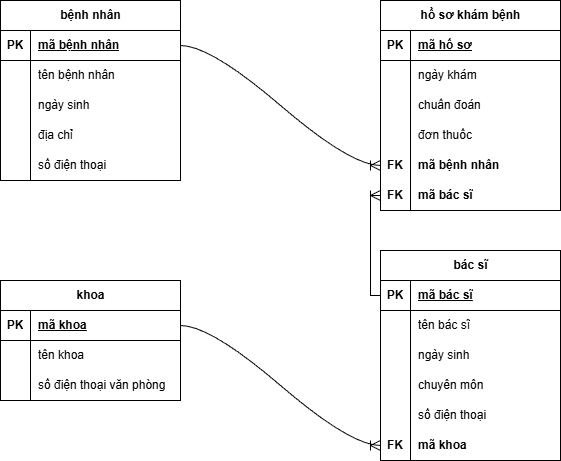

The diagram above was exported from draw.io. Its source (the exported page's mxGraphModel, read from the mxfile embedded in the PNG):
<mxGraphModel dx="599" dy="639" grid="1" gridSize="10" guides="1" tooltips="1" connect="1" arrows="1" fold="1" page="1" pageScale="1" pageWidth="827" pageHeight="1169" math="0" shadow="0">
  <root>
    <mxCell id="0" />
    <mxCell id="1" parent="0" />
    <mxCell id="LimUUE_2LsEjWuwCzZPE-50" parent="1" style="shape=table;startSize=30;container=1;collapsible=1;childLayout=tableLayout;fixedRows=1;rowLines=0;fontStyle=1;align=center;resizeLast=1;html=1;" value="bệnh nhân" vertex="1">
      <mxGeometry height="180" width="180" x="430" y="580" as="geometry" />
    </mxCell>
    <mxCell id="LimUUE_2LsEjWuwCzZPE-51" parent="LimUUE_2LsEjWuwCzZPE-50" style="shape=tableRow;horizontal=0;startSize=0;swimlaneHead=0;swimlaneBody=0;fillColor=none;collapsible=0;dropTarget=0;points=[[0,0.5],[1,0.5]];portConstraint=eastwest;top=0;left=0;right=0;bottom=1;" value="" vertex="1">
      <mxGeometry height="30" width="180" y="30" as="geometry" />
    </mxCell>
    <mxCell id="LimUUE_2LsEjWuwCzZPE-52" parent="LimUUE_2LsEjWuwCzZPE-51" style="shape=partialRectangle;connectable=0;fillColor=none;top=0;left=0;bottom=0;right=0;fontStyle=1;overflow=hidden;whiteSpace=wrap;html=1;" value="PK" vertex="1">
      <mxGeometry height="30" width="30" as="geometry">
        <mxRectangle height="30" width="30" as="alternateBounds" />
      </mxGeometry>
    </mxCell>
    <mxCell id="LimUUE_2LsEjWuwCzZPE-53" parent="LimUUE_2LsEjWuwCzZPE-51" style="shape=partialRectangle;connectable=0;fillColor=none;top=0;left=0;bottom=0;right=0;align=left;spacingLeft=6;fontStyle=5;overflow=hidden;whiteSpace=wrap;html=1;" value="mã bệnh nhân" vertex="1">
      <mxGeometry height="30" width="150" x="30" as="geometry">
        <mxRectangle height="30" width="150" as="alternateBounds" />
      </mxGeometry>
    </mxCell>
    <mxCell id="LimUUE_2LsEjWuwCzZPE-54" parent="LimUUE_2LsEjWuwCzZPE-50" style="shape=tableRow;horizontal=0;startSize=0;swimlaneHead=0;swimlaneBody=0;fillColor=none;collapsible=0;dropTarget=0;points=[[0,0.5],[1,0.5]];portConstraint=eastwest;top=0;left=0;right=0;bottom=0;" value="" vertex="1">
      <mxGeometry height="30" width="180" y="60" as="geometry" />
    </mxCell>
    <mxCell id="LimUUE_2LsEjWuwCzZPE-55" parent="LimUUE_2LsEjWuwCzZPE-54" style="shape=partialRectangle;connectable=0;fillColor=none;top=0;left=0;bottom=0;right=0;editable=1;overflow=hidden;whiteSpace=wrap;html=1;" value="" vertex="1">
      <mxGeometry height="30" width="30" as="geometry">
        <mxRectangle height="30" width="30" as="alternateBounds" />
      </mxGeometry>
    </mxCell>
    <mxCell id="LimUUE_2LsEjWuwCzZPE-56" parent="LimUUE_2LsEjWuwCzZPE-54" style="shape=partialRectangle;connectable=0;fillColor=none;top=0;left=0;bottom=0;right=0;align=left;spacingLeft=6;overflow=hidden;whiteSpace=wrap;html=1;" value="tên bệnh nhân" vertex="1">
      <mxGeometry height="30" width="150" x="30" as="geometry">
        <mxRectangle height="30" width="150" as="alternateBounds" />
      </mxGeometry>
    </mxCell>
    <mxCell id="LimUUE_2LsEjWuwCzZPE-57" parent="LimUUE_2LsEjWuwCzZPE-50" style="shape=tableRow;horizontal=0;startSize=0;swimlaneHead=0;swimlaneBody=0;fillColor=none;collapsible=0;dropTarget=0;points=[[0,0.5],[1,0.5]];portConstraint=eastwest;top=0;left=0;right=0;bottom=0;" value="" vertex="1">
      <mxGeometry height="30" width="180" y="90" as="geometry" />
    </mxCell>
    <mxCell id="LimUUE_2LsEjWuwCzZPE-58" parent="LimUUE_2LsEjWuwCzZPE-57" style="shape=partialRectangle;connectable=0;fillColor=none;top=0;left=0;bottom=0;right=0;editable=1;overflow=hidden;whiteSpace=wrap;html=1;" value="" vertex="1">
      <mxGeometry height="30" width="30" as="geometry">
        <mxRectangle height="30" width="30" as="alternateBounds" />
      </mxGeometry>
    </mxCell>
    <mxCell id="LimUUE_2LsEjWuwCzZPE-59" parent="LimUUE_2LsEjWuwCzZPE-57" style="shape=partialRectangle;connectable=0;fillColor=none;top=0;left=0;bottom=0;right=0;align=left;spacingLeft=6;overflow=hidden;whiteSpace=wrap;html=1;" value="ngày sinh" vertex="1">
      <mxGeometry height="30" width="150" x="30" as="geometry">
        <mxRectangle height="30" width="150" as="alternateBounds" />
      </mxGeometry>
    </mxCell>
    <mxCell id="LimUUE_2LsEjWuwCzZPE-60" parent="LimUUE_2LsEjWuwCzZPE-50" style="shape=tableRow;horizontal=0;startSize=0;swimlaneHead=0;swimlaneBody=0;fillColor=none;collapsible=0;dropTarget=0;points=[[0,0.5],[1,0.5]];portConstraint=eastwest;top=0;left=0;right=0;bottom=0;" value="" vertex="1">
      <mxGeometry height="30" width="180" y="120" as="geometry" />
    </mxCell>
    <mxCell id="LimUUE_2LsEjWuwCzZPE-61" parent="LimUUE_2LsEjWuwCzZPE-60" style="shape=partialRectangle;connectable=0;fillColor=none;top=0;left=0;bottom=0;right=0;editable=1;overflow=hidden;whiteSpace=wrap;html=1;" value="" vertex="1">
      <mxGeometry height="30" width="30" as="geometry">
        <mxRectangle height="30" width="30" as="alternateBounds" />
      </mxGeometry>
    </mxCell>
    <mxCell id="LimUUE_2LsEjWuwCzZPE-62" parent="LimUUE_2LsEjWuwCzZPE-60" style="shape=partialRectangle;connectable=0;fillColor=none;top=0;left=0;bottom=0;right=0;align=left;spacingLeft=6;overflow=hidden;whiteSpace=wrap;html=1;" value="địa chỉ" vertex="1">
      <mxGeometry height="30" width="150" x="30" as="geometry">
        <mxRectangle height="30" width="150" as="alternateBounds" />
      </mxGeometry>
    </mxCell>
    <mxCell id="LimUUE_2LsEjWuwCzZPE-63" parent="LimUUE_2LsEjWuwCzZPE-50" style="shape=tableRow;horizontal=0;startSize=0;swimlaneHead=0;swimlaneBody=0;fillColor=none;collapsible=0;dropTarget=0;points=[[0,0.5],[1,0.5]];portConstraint=eastwest;top=0;left=0;right=0;bottom=0;" value="" vertex="1">
      <mxGeometry height="30" width="180" y="150" as="geometry" />
    </mxCell>
    <mxCell id="LimUUE_2LsEjWuwCzZPE-64" parent="LimUUE_2LsEjWuwCzZPE-63" style="shape=partialRectangle;connectable=0;fillColor=none;top=0;left=0;bottom=0;right=0;editable=1;overflow=hidden;whiteSpace=wrap;html=1;" value="" vertex="1">
      <mxGeometry height="30" width="30" as="geometry">
        <mxRectangle height="30" width="30" as="alternateBounds" />
      </mxGeometry>
    </mxCell>
    <mxCell id="LimUUE_2LsEjWuwCzZPE-65" parent="LimUUE_2LsEjWuwCzZPE-63" style="shape=partialRectangle;connectable=0;fillColor=none;top=0;left=0;bottom=0;right=0;align=left;spacingLeft=6;overflow=hidden;whiteSpace=wrap;html=1;" value="số điện thoại" vertex="1">
      <mxGeometry height="30" width="150" x="30" as="geometry">
        <mxRectangle height="30" width="150" as="alternateBounds" />
      </mxGeometry>
    </mxCell>
    <mxCell id="LimUUE_2LsEjWuwCzZPE-66" parent="1" style="shape=table;startSize=30;container=1;collapsible=1;childLayout=tableLayout;fixedRows=1;rowLines=0;fontStyle=1;align=center;resizeLast=1;html=1;" value="bác sĩ" vertex="1">
      <mxGeometry height="210" width="180" x="810" y="830" as="geometry" />
    </mxCell>
    <mxCell id="LimUUE_2LsEjWuwCzZPE-67" parent="LimUUE_2LsEjWuwCzZPE-66" style="shape=tableRow;horizontal=0;startSize=0;swimlaneHead=0;swimlaneBody=0;fillColor=none;collapsible=0;dropTarget=0;points=[[0,0.5],[1,0.5]];portConstraint=eastwest;top=0;left=0;right=0;bottom=1;" value="" vertex="1">
      <mxGeometry height="30" width="180" y="30" as="geometry" />
    </mxCell>
    <mxCell id="LimUUE_2LsEjWuwCzZPE-68" parent="LimUUE_2LsEjWuwCzZPE-67" style="shape=partialRectangle;connectable=0;fillColor=none;top=0;left=0;bottom=0;right=0;fontStyle=1;overflow=hidden;whiteSpace=wrap;html=1;" value="PK" vertex="1">
      <mxGeometry height="30" width="30" as="geometry">
        <mxRectangle height="30" width="30" as="alternateBounds" />
      </mxGeometry>
    </mxCell>
    <mxCell id="LimUUE_2LsEjWuwCzZPE-69" parent="LimUUE_2LsEjWuwCzZPE-67" style="shape=partialRectangle;connectable=0;fillColor=none;top=0;left=0;bottom=0;right=0;align=left;spacingLeft=6;fontStyle=5;overflow=hidden;whiteSpace=wrap;html=1;" value="mã bác sĩ" vertex="1">
      <mxGeometry height="30" width="150" x="30" as="geometry">
        <mxRectangle height="30" width="150" as="alternateBounds" />
      </mxGeometry>
    </mxCell>
    <mxCell id="LimUUE_2LsEjWuwCzZPE-70" parent="LimUUE_2LsEjWuwCzZPE-66" style="shape=tableRow;horizontal=0;startSize=0;swimlaneHead=0;swimlaneBody=0;fillColor=none;collapsible=0;dropTarget=0;points=[[0,0.5],[1,0.5]];portConstraint=eastwest;top=0;left=0;right=0;bottom=0;" value="" vertex="1">
      <mxGeometry height="30" width="180" y="60" as="geometry" />
    </mxCell>
    <mxCell id="LimUUE_2LsEjWuwCzZPE-71" parent="LimUUE_2LsEjWuwCzZPE-70" style="shape=partialRectangle;connectable=0;fillColor=none;top=0;left=0;bottom=0;right=0;editable=1;overflow=hidden;whiteSpace=wrap;html=1;" value="" vertex="1">
      <mxGeometry height="30" width="30" as="geometry">
        <mxRectangle height="30" width="30" as="alternateBounds" />
      </mxGeometry>
    </mxCell>
    <mxCell id="LimUUE_2LsEjWuwCzZPE-72" parent="LimUUE_2LsEjWuwCzZPE-70" style="shape=partialRectangle;connectable=0;fillColor=none;top=0;left=0;bottom=0;right=0;align=left;spacingLeft=6;overflow=hidden;whiteSpace=wrap;html=1;" value="tên bác sĩ" vertex="1">
      <mxGeometry height="30" width="150" x="30" as="geometry">
        <mxRectangle height="30" width="150" as="alternateBounds" />
      </mxGeometry>
    </mxCell>
    <mxCell id="LimUUE_2LsEjWuwCzZPE-73" parent="LimUUE_2LsEjWuwCzZPE-66" style="shape=tableRow;horizontal=0;startSize=0;swimlaneHead=0;swimlaneBody=0;fillColor=none;collapsible=0;dropTarget=0;points=[[0,0.5],[1,0.5]];portConstraint=eastwest;top=0;left=0;right=0;bottom=0;" value="" vertex="1">
      <mxGeometry height="30" width="180" y="90" as="geometry" />
    </mxCell>
    <mxCell id="LimUUE_2LsEjWuwCzZPE-74" parent="LimUUE_2LsEjWuwCzZPE-73" style="shape=partialRectangle;connectable=0;fillColor=none;top=0;left=0;bottom=0;right=0;editable=1;overflow=hidden;whiteSpace=wrap;html=1;" value="" vertex="1">
      <mxGeometry height="30" width="30" as="geometry">
        <mxRectangle height="30" width="30" as="alternateBounds" />
      </mxGeometry>
    </mxCell>
    <mxCell id="LimUUE_2LsEjWuwCzZPE-75" parent="LimUUE_2LsEjWuwCzZPE-73" style="shape=partialRectangle;connectable=0;fillColor=none;top=0;left=0;bottom=0;right=0;align=left;spacingLeft=6;overflow=hidden;whiteSpace=wrap;html=1;" value="ngày sinh" vertex="1">
      <mxGeometry height="30" width="150" x="30" as="geometry">
        <mxRectangle height="30" width="150" as="alternateBounds" />
      </mxGeometry>
    </mxCell>
    <mxCell id="LimUUE_2LsEjWuwCzZPE-76" parent="LimUUE_2LsEjWuwCzZPE-66" style="shape=tableRow;horizontal=0;startSize=0;swimlaneHead=0;swimlaneBody=0;fillColor=none;collapsible=0;dropTarget=0;points=[[0,0.5],[1,0.5]];portConstraint=eastwest;top=0;left=0;right=0;bottom=0;" value="" vertex="1">
      <mxGeometry height="30" width="180" y="120" as="geometry" />
    </mxCell>
    <mxCell id="LimUUE_2LsEjWuwCzZPE-77" parent="LimUUE_2LsEjWuwCzZPE-76" style="shape=partialRectangle;connectable=0;fillColor=none;top=0;left=0;bottom=0;right=0;editable=1;overflow=hidden;whiteSpace=wrap;html=1;" value="" vertex="1">
      <mxGeometry height="30" width="30" as="geometry">
        <mxRectangle height="30" width="30" as="alternateBounds" />
      </mxGeometry>
    </mxCell>
    <mxCell id="LimUUE_2LsEjWuwCzZPE-78" parent="LimUUE_2LsEjWuwCzZPE-76" style="shape=partialRectangle;connectable=0;fillColor=none;top=0;left=0;bottom=0;right=0;align=left;spacingLeft=6;overflow=hidden;whiteSpace=wrap;html=1;" value="chuyên môn" vertex="1">
      <mxGeometry height="30" width="150" x="30" as="geometry">
        <mxRectangle height="30" width="150" as="alternateBounds" />
      </mxGeometry>
    </mxCell>
    <mxCell id="LimUUE_2LsEjWuwCzZPE-79" parent="LimUUE_2LsEjWuwCzZPE-66" style="shape=tableRow;horizontal=0;startSize=0;swimlaneHead=0;swimlaneBody=0;fillColor=none;collapsible=0;dropTarget=0;points=[[0,0.5],[1,0.5]];portConstraint=eastwest;top=0;left=0;right=0;bottom=0;" value="" vertex="1">
      <mxGeometry height="30" width="180" y="150" as="geometry" />
    </mxCell>
    <mxCell id="LimUUE_2LsEjWuwCzZPE-80" parent="LimUUE_2LsEjWuwCzZPE-79" style="shape=partialRectangle;connectable=0;fillColor=none;top=0;left=0;bottom=0;right=0;editable=1;overflow=hidden;whiteSpace=wrap;html=1;" value="" vertex="1">
      <mxGeometry height="30" width="30" as="geometry">
        <mxRectangle height="30" width="30" as="alternateBounds" />
      </mxGeometry>
    </mxCell>
    <mxCell id="LimUUE_2LsEjWuwCzZPE-81" parent="LimUUE_2LsEjWuwCzZPE-79" style="shape=partialRectangle;connectable=0;fillColor=none;top=0;left=0;bottom=0;right=0;align=left;spacingLeft=6;overflow=hidden;whiteSpace=wrap;html=1;" value="số điện thoại" vertex="1">
      <mxGeometry height="30" width="150" x="30" as="geometry">
        <mxRectangle height="30" width="150" as="alternateBounds" />
      </mxGeometry>
    </mxCell>
    <mxCell id="LimUUE_2LsEjWuwCzZPE-82" parent="LimUUE_2LsEjWuwCzZPE-66" style="shape=tableRow;horizontal=0;startSize=0;swimlaneHead=0;swimlaneBody=0;fillColor=none;collapsible=0;dropTarget=0;points=[[0,0.5],[1,0.5]];portConstraint=eastwest;top=0;left=0;right=0;bottom=0;" value="" vertex="1">
      <mxGeometry height="30" width="180" y="180" as="geometry" />
    </mxCell>
    <mxCell id="LimUUE_2LsEjWuwCzZPE-83" parent="LimUUE_2LsEjWuwCzZPE-82" style="shape=partialRectangle;connectable=0;fillColor=none;top=0;left=0;bottom=0;right=0;editable=1;overflow=hidden;whiteSpace=wrap;html=1;" value="&lt;b&gt;FK&lt;/b&gt;" vertex="1">
      <mxGeometry height="30" width="30" as="geometry">
        <mxRectangle height="30" width="30" as="alternateBounds" />
      </mxGeometry>
    </mxCell>
    <mxCell id="LimUUE_2LsEjWuwCzZPE-84" parent="LimUUE_2LsEjWuwCzZPE-82" style="shape=partialRectangle;connectable=0;fillColor=none;top=0;left=0;bottom=0;right=0;align=left;spacingLeft=6;overflow=hidden;whiteSpace=wrap;html=1;" value="&lt;b&gt;mã khoa&lt;/b&gt;" vertex="1">
      <mxGeometry height="30" width="150" x="30" as="geometry">
        <mxRectangle height="30" width="150" as="alternateBounds" />
      </mxGeometry>
    </mxCell>
    <mxCell id="LimUUE_2LsEjWuwCzZPE-85" parent="1" style="shape=table;startSize=30;container=1;collapsible=1;childLayout=tableLayout;fixedRows=1;rowLines=0;fontStyle=1;align=center;resizeLast=1;html=1;" value="khoa" vertex="1">
      <mxGeometry height="120" width="180" x="430" y="860" as="geometry" />
    </mxCell>
    <mxCell id="LimUUE_2LsEjWuwCzZPE-86" parent="LimUUE_2LsEjWuwCzZPE-85" style="shape=tableRow;horizontal=0;startSize=0;swimlaneHead=0;swimlaneBody=0;fillColor=none;collapsible=0;dropTarget=0;points=[[0,0.5],[1,0.5]];portConstraint=eastwest;top=0;left=0;right=0;bottom=1;" value="" vertex="1">
      <mxGeometry height="30" width="180" y="30" as="geometry" />
    </mxCell>
    <mxCell id="LimUUE_2LsEjWuwCzZPE-87" parent="LimUUE_2LsEjWuwCzZPE-86" style="shape=partialRectangle;connectable=0;fillColor=none;top=0;left=0;bottom=0;right=0;fontStyle=1;overflow=hidden;whiteSpace=wrap;html=1;" value="PK" vertex="1">
      <mxGeometry height="30" width="30" as="geometry">
        <mxRectangle height="30" width="30" as="alternateBounds" />
      </mxGeometry>
    </mxCell>
    <mxCell id="LimUUE_2LsEjWuwCzZPE-88" parent="LimUUE_2LsEjWuwCzZPE-86" style="shape=partialRectangle;connectable=0;fillColor=none;top=0;left=0;bottom=0;right=0;align=left;spacingLeft=6;fontStyle=5;overflow=hidden;whiteSpace=wrap;html=1;" value="mã khoa" vertex="1">
      <mxGeometry height="30" width="150" x="30" as="geometry">
        <mxRectangle height="30" width="150" as="alternateBounds" />
      </mxGeometry>
    </mxCell>
    <mxCell id="LimUUE_2LsEjWuwCzZPE-89" parent="LimUUE_2LsEjWuwCzZPE-85" style="shape=tableRow;horizontal=0;startSize=0;swimlaneHead=0;swimlaneBody=0;fillColor=none;collapsible=0;dropTarget=0;points=[[0,0.5],[1,0.5]];portConstraint=eastwest;top=0;left=0;right=0;bottom=0;" value="" vertex="1">
      <mxGeometry height="30" width="180" y="60" as="geometry" />
    </mxCell>
    <mxCell id="LimUUE_2LsEjWuwCzZPE-90" parent="LimUUE_2LsEjWuwCzZPE-89" style="shape=partialRectangle;connectable=0;fillColor=none;top=0;left=0;bottom=0;right=0;editable=1;overflow=hidden;whiteSpace=wrap;html=1;" value="" vertex="1">
      <mxGeometry height="30" width="30" as="geometry">
        <mxRectangle height="30" width="30" as="alternateBounds" />
      </mxGeometry>
    </mxCell>
    <mxCell id="LimUUE_2LsEjWuwCzZPE-91" parent="LimUUE_2LsEjWuwCzZPE-89" style="shape=partialRectangle;connectable=0;fillColor=none;top=0;left=0;bottom=0;right=0;align=left;spacingLeft=6;overflow=hidden;whiteSpace=wrap;html=1;" value="tên khoa" vertex="1">
      <mxGeometry height="30" width="150" x="30" as="geometry">
        <mxRectangle height="30" width="150" as="alternateBounds" />
      </mxGeometry>
    </mxCell>
    <mxCell id="LimUUE_2LsEjWuwCzZPE-92" parent="LimUUE_2LsEjWuwCzZPE-85" style="shape=tableRow;horizontal=0;startSize=0;swimlaneHead=0;swimlaneBody=0;fillColor=none;collapsible=0;dropTarget=0;points=[[0,0.5],[1,0.5]];portConstraint=eastwest;top=0;left=0;right=0;bottom=0;" value="" vertex="1">
      <mxGeometry height="30" width="180" y="90" as="geometry" />
    </mxCell>
    <mxCell id="LimUUE_2LsEjWuwCzZPE-93" parent="LimUUE_2LsEjWuwCzZPE-92" style="shape=partialRectangle;connectable=0;fillColor=none;top=0;left=0;bottom=0;right=0;editable=1;overflow=hidden;whiteSpace=wrap;html=1;" value="" vertex="1">
      <mxGeometry height="30" width="30" as="geometry">
        <mxRectangle height="30" width="30" as="alternateBounds" />
      </mxGeometry>
    </mxCell>
    <mxCell id="LimUUE_2LsEjWuwCzZPE-94" parent="LimUUE_2LsEjWuwCzZPE-92" style="shape=partialRectangle;connectable=0;fillColor=none;top=0;left=0;bottom=0;right=0;align=left;spacingLeft=6;overflow=hidden;whiteSpace=wrap;html=1;" value="số điện thoại văn phòng" vertex="1">
      <mxGeometry height="30" width="150" x="30" as="geometry">
        <mxRectangle height="30" width="150" as="alternateBounds" />
      </mxGeometry>
    </mxCell>
    <mxCell id="LimUUE_2LsEjWuwCzZPE-95" parent="1" style="shape=table;startSize=30;container=1;collapsible=1;childLayout=tableLayout;fixedRows=1;rowLines=0;fontStyle=1;align=center;resizeLast=1;html=1;" value="hồ sơ khám bệnh" vertex="1">
      <mxGeometry height="210" width="180" x="810" y="580" as="geometry" />
    </mxCell>
    <mxCell id="LimUUE_2LsEjWuwCzZPE-96" parent="LimUUE_2LsEjWuwCzZPE-95" style="shape=tableRow;horizontal=0;startSize=0;swimlaneHead=0;swimlaneBody=0;fillColor=none;collapsible=0;dropTarget=0;points=[[0,0.5],[1,0.5]];portConstraint=eastwest;top=0;left=0;right=0;bottom=1;" value="" vertex="1">
      <mxGeometry height="30" width="180" y="30" as="geometry" />
    </mxCell>
    <mxCell id="LimUUE_2LsEjWuwCzZPE-97" parent="LimUUE_2LsEjWuwCzZPE-96" style="shape=partialRectangle;connectable=0;fillColor=none;top=0;left=0;bottom=0;right=0;fontStyle=1;overflow=hidden;whiteSpace=wrap;html=1;" value="PK" vertex="1">
      <mxGeometry height="30" width="30" as="geometry">
        <mxRectangle height="30" width="30" as="alternateBounds" />
      </mxGeometry>
    </mxCell>
    <mxCell id="LimUUE_2LsEjWuwCzZPE-98" parent="LimUUE_2LsEjWuwCzZPE-96" style="shape=partialRectangle;connectable=0;fillColor=none;top=0;left=0;bottom=0;right=0;align=left;spacingLeft=6;fontStyle=5;overflow=hidden;whiteSpace=wrap;html=1;" value="mã hồ sơ" vertex="1">
      <mxGeometry height="30" width="150" x="30" as="geometry">
        <mxRectangle height="30" width="150" as="alternateBounds" />
      </mxGeometry>
    </mxCell>
    <mxCell id="LimUUE_2LsEjWuwCzZPE-99" parent="LimUUE_2LsEjWuwCzZPE-95" style="shape=tableRow;horizontal=0;startSize=0;swimlaneHead=0;swimlaneBody=0;fillColor=none;collapsible=0;dropTarget=0;points=[[0,0.5],[1,0.5]];portConstraint=eastwest;top=0;left=0;right=0;bottom=0;" value="" vertex="1">
      <mxGeometry height="30" width="180" y="60" as="geometry" />
    </mxCell>
    <mxCell id="LimUUE_2LsEjWuwCzZPE-100" parent="LimUUE_2LsEjWuwCzZPE-99" style="shape=partialRectangle;connectable=0;fillColor=none;top=0;left=0;bottom=0;right=0;editable=1;overflow=hidden;whiteSpace=wrap;html=1;" value="" vertex="1">
      <mxGeometry height="30" width="30" as="geometry">
        <mxRectangle height="30" width="30" as="alternateBounds" />
      </mxGeometry>
    </mxCell>
    <mxCell id="LimUUE_2LsEjWuwCzZPE-101" parent="LimUUE_2LsEjWuwCzZPE-99" style="shape=partialRectangle;connectable=0;fillColor=none;top=0;left=0;bottom=0;right=0;align=left;spacingLeft=6;overflow=hidden;whiteSpace=wrap;html=1;" value="ngày khám" vertex="1">
      <mxGeometry height="30" width="150" x="30" as="geometry">
        <mxRectangle height="30" width="150" as="alternateBounds" />
      </mxGeometry>
    </mxCell>
    <mxCell id="LimUUE_2LsEjWuwCzZPE-102" parent="LimUUE_2LsEjWuwCzZPE-95" style="shape=tableRow;horizontal=0;startSize=0;swimlaneHead=0;swimlaneBody=0;fillColor=none;collapsible=0;dropTarget=0;points=[[0,0.5],[1,0.5]];portConstraint=eastwest;top=0;left=0;right=0;bottom=0;" value="" vertex="1">
      <mxGeometry height="30" width="180" y="90" as="geometry" />
    </mxCell>
    <mxCell id="LimUUE_2LsEjWuwCzZPE-103" parent="LimUUE_2LsEjWuwCzZPE-102" style="shape=partialRectangle;connectable=0;fillColor=none;top=0;left=0;bottom=0;right=0;editable=1;overflow=hidden;whiteSpace=wrap;html=1;" value="" vertex="1">
      <mxGeometry height="30" width="30" as="geometry">
        <mxRectangle height="30" width="30" as="alternateBounds" />
      </mxGeometry>
    </mxCell>
    <mxCell id="LimUUE_2LsEjWuwCzZPE-104" parent="LimUUE_2LsEjWuwCzZPE-102" style="shape=partialRectangle;connectable=0;fillColor=none;top=0;left=0;bottom=0;right=0;align=left;spacingLeft=6;overflow=hidden;whiteSpace=wrap;html=1;" value="chuẩn đoán" vertex="1">
      <mxGeometry height="30" width="150" x="30" as="geometry">
        <mxRectangle height="30" width="150" as="alternateBounds" />
      </mxGeometry>
    </mxCell>
    <mxCell id="LimUUE_2LsEjWuwCzZPE-105" parent="LimUUE_2LsEjWuwCzZPE-95" style="shape=tableRow;horizontal=0;startSize=0;swimlaneHead=0;swimlaneBody=0;fillColor=none;collapsible=0;dropTarget=0;points=[[0,0.5],[1,0.5]];portConstraint=eastwest;top=0;left=0;right=0;bottom=0;" value="" vertex="1">
      <mxGeometry height="30" width="180" y="120" as="geometry" />
    </mxCell>
    <mxCell id="LimUUE_2LsEjWuwCzZPE-106" parent="LimUUE_2LsEjWuwCzZPE-105" style="shape=partialRectangle;connectable=0;fillColor=none;top=0;left=0;bottom=0;right=0;editable=1;overflow=hidden;whiteSpace=wrap;html=1;" value="" vertex="1">
      <mxGeometry height="30" width="30" as="geometry">
        <mxRectangle height="30" width="30" as="alternateBounds" />
      </mxGeometry>
    </mxCell>
    <mxCell id="LimUUE_2LsEjWuwCzZPE-107" parent="LimUUE_2LsEjWuwCzZPE-105" style="shape=partialRectangle;connectable=0;fillColor=none;top=0;left=0;bottom=0;right=0;align=left;spacingLeft=6;overflow=hidden;whiteSpace=wrap;html=1;" value="đơn thuốc" vertex="1">
      <mxGeometry height="30" width="150" x="30" as="geometry">
        <mxRectangle height="30" width="150" as="alternateBounds" />
      </mxGeometry>
    </mxCell>
    <mxCell id="LimUUE_2LsEjWuwCzZPE-108" parent="LimUUE_2LsEjWuwCzZPE-95" style="shape=tableRow;horizontal=0;startSize=0;swimlaneHead=0;swimlaneBody=0;fillColor=none;collapsible=0;dropTarget=0;points=[[0,0.5],[1,0.5]];portConstraint=eastwest;top=0;left=0;right=0;bottom=0;" value="" vertex="1">
      <mxGeometry height="30" width="180" y="150" as="geometry" />
    </mxCell>
    <mxCell id="LimUUE_2LsEjWuwCzZPE-109" parent="LimUUE_2LsEjWuwCzZPE-108" style="shape=partialRectangle;connectable=0;fillColor=none;top=0;left=0;bottom=0;right=0;editable=1;overflow=hidden;whiteSpace=wrap;html=1;" value="&lt;b&gt;FK&lt;/b&gt;" vertex="1">
      <mxGeometry height="30" width="30" as="geometry">
        <mxRectangle height="30" width="30" as="alternateBounds" />
      </mxGeometry>
    </mxCell>
    <mxCell id="LimUUE_2LsEjWuwCzZPE-110" parent="LimUUE_2LsEjWuwCzZPE-108" style="shape=partialRectangle;connectable=0;fillColor=none;top=0;left=0;bottom=0;right=0;align=left;spacingLeft=6;overflow=hidden;whiteSpace=wrap;html=1;" value="&lt;b&gt;mã bệnh nhân&lt;/b&gt;" vertex="1">
      <mxGeometry height="30" width="150" x="30" as="geometry">
        <mxRectangle height="30" width="150" as="alternateBounds" />
      </mxGeometry>
    </mxCell>
    <mxCell id="LimUUE_2LsEjWuwCzZPE-111" parent="LimUUE_2LsEjWuwCzZPE-95" style="shape=tableRow;horizontal=0;startSize=0;swimlaneHead=0;swimlaneBody=0;fillColor=none;collapsible=0;dropTarget=0;points=[[0,0.5],[1,0.5]];portConstraint=eastwest;top=0;left=0;right=0;bottom=0;" value="" vertex="1">
      <mxGeometry height="30" width="180" y="180" as="geometry" />
    </mxCell>
    <mxCell id="LimUUE_2LsEjWuwCzZPE-112" parent="LimUUE_2LsEjWuwCzZPE-111" style="shape=partialRectangle;connectable=0;fillColor=none;top=0;left=0;bottom=0;right=0;editable=1;overflow=hidden;whiteSpace=wrap;html=1;" value="&lt;b&gt;FK&lt;/b&gt;" vertex="1">
      <mxGeometry height="30" width="30" as="geometry">
        <mxRectangle height="30" width="30" as="alternateBounds" />
      </mxGeometry>
    </mxCell>
    <mxCell id="LimUUE_2LsEjWuwCzZPE-113" parent="LimUUE_2LsEjWuwCzZPE-111" style="shape=partialRectangle;connectable=0;fillColor=none;top=0;left=0;bottom=0;right=0;align=left;spacingLeft=6;overflow=hidden;whiteSpace=wrap;html=1;" value="&lt;b&gt;mã bác sĩ&lt;/b&gt;" vertex="1">
      <mxGeometry height="30" width="150" x="30" as="geometry">
        <mxRectangle height="30" width="150" as="alternateBounds" />
      </mxGeometry>
    </mxCell>
    <mxCell id="LimUUE_2LsEjWuwCzZPE-114" edge="1" parent="1" source="LimUUE_2LsEjWuwCzZPE-86" style="edgeStyle=entityRelationEdgeStyle;fontSize=12;html=1;endArrow=ERoneToMany;rounded=0;startSize=8;endSize=8;curved=1;exitX=1;exitY=0.5;exitDx=0;exitDy=0;entryX=0;entryY=0.5;entryDx=0;entryDy=0;" target="LimUUE_2LsEjWuwCzZPE-82" value="">
      <mxGeometry height="100" relative="1" width="100" as="geometry">
        <mxPoint x="670" y="770" as="sourcePoint" />
        <mxPoint x="770" y="670" as="targetPoint" />
      </mxGeometry>
    </mxCell>
    <mxCell id="LimUUE_2LsEjWuwCzZPE-115" edge="1" parent="1" source="LimUUE_2LsEjWuwCzZPE-51" style="edgeStyle=entityRelationEdgeStyle;fontSize=12;html=1;endArrow=ERoneToMany;rounded=0;startSize=8;endSize=8;curved=1;exitX=1;exitY=0.5;exitDx=0;exitDy=0;entryX=0;entryY=0.5;entryDx=0;entryDy=0;" target="LimUUE_2LsEjWuwCzZPE-108" value="">
      <mxGeometry height="100" relative="1" width="100" as="geometry">
        <mxPoint x="630" y="770" as="sourcePoint" />
        <mxPoint x="730" y="670" as="targetPoint" />
      </mxGeometry>
    </mxCell>
    <mxCell id="LimUUE_2LsEjWuwCzZPE-116" edge="1" parent="1" source="LimUUE_2LsEjWuwCzZPE-67" style="edgeStyle=orthogonalEdgeStyle;fontSize=12;html=1;endArrow=ERoneToMany;rounded=0;startSize=8;endSize=8;exitX=0;exitY=0.5;exitDx=0;exitDy=0;entryX=0;entryY=0.5;entryDx=0;entryDy=0;" target="LimUUE_2LsEjWuwCzZPE-111" value="">
      <mxGeometry height="100" relative="1" width="100" as="geometry">
        <mxPoint x="660" y="870" as="sourcePoint" />
        <mxPoint x="760" y="770" as="targetPoint" />
      </mxGeometry>
    </mxCell>
  </root>
</mxGraphModel>